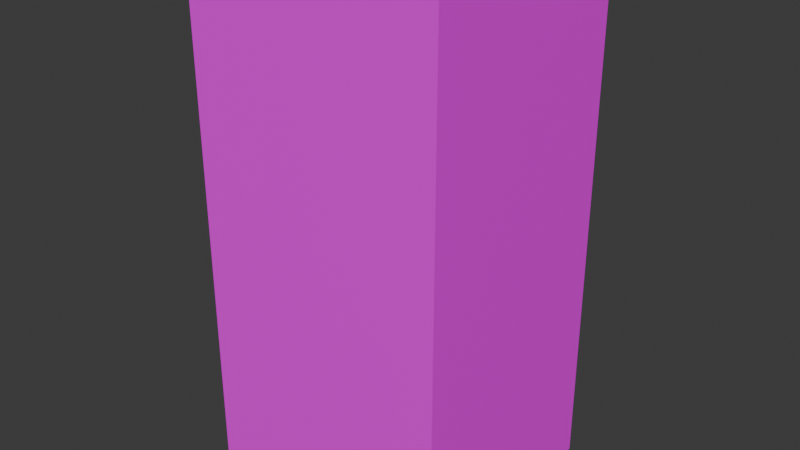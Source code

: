 # Source: fridge.blend  (saved by Blender 4.2.66; exported with 4.5.12 LTS)
import bpy
from mathutils import Matrix  # noqa: F401  (used for matrix-valued properties, if any)

bpy.ops.wm.read_factory_settings(use_empty=True)
scene = bpy.context.scene
scene.name = 'Scene'

# ---- images (referenced by path relative to the original .blend; pixels are not part of the script)
import os
ASSET_DIR = os.environ.get("B2B_ASSET_DIR", "")  # directory of the original .blend (textures are referenced by path, not embedded)
HERE = os.path.dirname(os.path.abspath(__file__))  # packed textures are extracted next to this script under _unpacked/

def load_image(name, relpath, width, height, colorspace="sRGB"):
    """Load a texture the original file referenced (path relative to the .blend, or extracted next to this script)."""
    p = next((c for c in (os.path.join(HERE, relpath), os.path.join(ASSET_DIR, relpath)) if relpath and os.path.exists(c)), "")
    if p:
        img = bpy.data.images.load(p, check_existing=True)
        img.name = name
    else:  # same state as the original file: an image datablock whose file is absent (Cycles renders it pink)
        img = bpy.data.images.new(name, width, height)
        img.source = "FILE"
        img.filepath = "//" + (relpath or name)
    img.colorspace_settings.name = colorspace
    return img
img_fridge_1_png = load_image('fridge_1.png', 'fridge_1.png', 1024, 1024, 'sRGB')

# ---- materials (node trees are filled in below, after node groups)
mat_material_001 = bpy.data.materials.new('Material.001')
mat_material_001.alpha_threshold = 0.0
mat_material_001.use_transparent_shadow = False
mat_material_001.roughness = 0.5
mat_material_001.line_color = (0.0, 0.0, 0.0, 1.0)
mat_material_004 = bpy.data.materials.new('Material.004')

# ---- material node trees
mat_material_001.use_nodes = True; mat_material_001.node_tree.nodes.clear()
_N = mat_material_001.node_tree.nodes; _L = mat_material_001.node_tree.links
n0 = _N.new('ShaderNodeOutputMaterial'); n0.name = 'Material Output'; n0.location = (300, 300)
n1 = _N.new('ShaderNodeBsdfPrincipled'); n1.name = 'Principled BSDF'; n1.location = (10, 300)
n1.inputs[3].default_value = 1.45
n2 = _N.new('ShaderNodeTexImage'); n2.name = 'Image Texture'; n2.location = (-280, 280)
n2.image = img_fridge_1_png
_L.new(n1.outputs[0], n0.inputs[0])
_L.new(n2.outputs[0], n1.inputs[0])
n0.is_active_output = True
mat_material_004.use_nodes = True; mat_material_004.node_tree.nodes.clear()
_N = mat_material_004.node_tree.nodes; _L = mat_material_004.node_tree.links
n0 = _N.new('ShaderNodeBsdfPrincipled'); n0.name = 'Principled BSDF'; n0.location = (10, 300)
n1 = _N.new('ShaderNodeOutputMaterial'); n1.name = 'Material Output'; n1.location = (300, 300)
n2 = _N.new('ShaderNodeTexImage'); n2.name = 'Image Texture'; n2.location = (-280, 280)
n2.image = img_fridge_1_png
_L.new(n0.outputs[0], n1.inputs[0])
_L.new(n2.outputs[0], n0.inputs[0])
n1.is_active_output = True

# ---- world
world_world = bpy.data.worlds.new('World'); scene.world = world_world
world_world.use_nodes = True; world_world.node_tree.nodes.clear()
_N = world_world.node_tree.nodes; _L = world_world.node_tree.links
n0 = _N.new('ShaderNodeOutputWorld'); n0.name = 'World Output'; n0.location = (300, 300)
n1 = _N.new('ShaderNodeBackground'); n1.name = 'Background'; n1.location = (10, 300)
n1.inputs[0].default_value = (0.05088, 0.05088, 0.05088, 1.0)
_L.new(n1.outputs[0], n0.inputs[0])
n0.is_active_output = True
world_world.color = (0.05088, 0.05088, 0.05088)
world_world.sun_shadow_jitter_overblur = 0.0

# ---- meshes
me_cube_001 = bpy.data.meshes.new('Cube.001')
me_cube_001.from_pydata([(2.17e-05, 0.09766, 2.018), (2.17e-05, 0.09766, -1.982), (2.17e-05, -0.1185, 2.018), (2.17e-05, -0.1185, -1.982), (-2.0, 0.09766, 2.018), (-2.0, 0.09766, -1.982), (-2.0, -0.1185, 2.018), (-2.0, -0.1185, -1.982)], [], [(0, 4, 6, 2), (3, 2, 6, 7), (7, 6, 4, 5), (5, 1, 3, 7), (1, 0, 2, 3), (5, 4, 0, 1)])
_uv = me_cube_001.uv_layers.new(name='UVMap')
_uv.uv.foreach_set('vector', [0.1211, 0.2285, 0.3711, 0.2285, 0.3711, 0.4785, 0.1211, 0.4785, 0.4251, 0.1356, 0.441, 0.9201, 0.02548, 0.9127, 0.06239, 0.1263, 0.425, 0.16, 0.4355, 0.916, 0.3318, 0.9191, 0.3194, 0.1561, 0.1152, 0.2441, 0.3652, 0.2441, 0.3652, 0.4941, 0.1152, 0.4941, 0.4258, 0.1621, 0.4375, 0.9219, 0.3301, 0.9199, 0.3184, 0.1582, 0.8003, 0.1458, 0.8158, 0.771, 0.4619, 0.7539, 0.5092, 0.1815])
me_cube_001.materials.append(mat_material_001)
me_cube_001.use_mirror_vertex_groups = False
me_cube_001.update()
me_cube_003 = bpy.data.meshes.new('Cube.003')
me_cube_003.from_pydata([(1.007, 0.8305, 0.8876), (1.007, -0.8285, 0.8876), (1.007, -0.8285, 0.1123), (-0.9931, 0.8305, 0.8876), (-0.9931, -0.8285, 0.8876), (-0.9931, -0.8285, 0.1123), (1.118, 1.001, 4.444), (1.007, 0.901, 4.333), (1.118, 1.001, -3.403e-05), (1.007, 0.901, 0.1111), (1.118, -0.999, 4.444), (1.118, -0.999, -3.403e-05), (-1.104, 1.001, 4.444), (-0.9931, 0.901, 4.333), (-1.104, 1.001, -3.403e-05), (-0.9931, 0.901, 0.1111), (-1.104, -0.999, 4.444), (-1.104, -0.999, -3.403e-05), (-0.9931, -0.999, 4.333), (1.007, -0.999, 4.333), (-0.9931, -0.999, 0.1111), (1.007, -0.999, 0.1111), (1.007, 0.901, 3.558), (1.007, -0.758, 4.333), (1.007, -0.758, 3.558), (-0.9931, 0.901, 3.558), (-0.9931, -0.758, 4.333), (-0.9931, -0.758, 3.558), (-0.9931, -0.798, 1.714), (-0.9931, -0.798, 1.767), (-0.9931, 0.9049, 1.714), (-0.9931, 0.9049, 1.767), (1.007, -0.798, 1.714), (1.007, -0.798, 1.767), (1.007, 0.9049, 1.714), (1.007, 0.9049, 1.767), (-0.9931, -0.798, 2.735), (-0.9931, -0.798, 2.785), (-0.9931, 0.9049, 2.735), (-0.9931, 0.9049, 2.785), (1.007, -0.798, 2.735), (1.007, -0.798, 2.785), (1.007, 0.9049, 2.735), (1.007, 0.9049, 2.785)], [], [(0, 3, 4, 1), (2, 1, 4, 5), (6, 12, 16, 10), (16, 17, 11, 10, 19, 21, 20, 18), (19, 10, 16, 18), (17, 16, 12, 14), (14, 8, 11, 17), (8, 6, 10, 11), (14, 12, 6, 8), (18, 13, 7, 19), (15, 13, 18, 20), (21, 9, 15, 20), (7, 9, 21, 19), (15, 9, 7, 13), (24, 23, 26, 27), (25, 22, 24, 27), (32, 33, 29, 28), (30, 34, 32, 28), (35, 31, 29, 33), (40, 41, 37, 36), (38, 42, 40, 36), (43, 39, 37, 41)])
_uv = me_cube_003.uv_layers.new(name='UVMap')
_uv.uv.foreach_set('vector', [0.7791, 0.03428, 0.7078, 0.129, 0.4558, 0.1329, 0.4832, 0.03135, 0.8191, 0.8006, 0.8279, 0.9695, 0.5124, 0.9666, 0.5222, 0.7742, 0.1082, 0.2416, 0.3582, 0.2416, 0.3582, 0.4916, 0.1082, 0.4916, 0.3691, 0.4883, 0.1191, 0.4883, 0.1191, 0.2383, 0.3691, 0.2383, 0.3629, 0.2508, 0.1254, 0.2508, 0.1254, 0.4758, 0.3629, 0.4758, 0.3629, 0.2508, 0.3691, 0.2383, 0.3691, 0.4883, 0.3629, 0.4758, 0.3941, 0.1844, 0.3853, 0.6343, 0.2866, 0.6343, 0.2954, 0.1844, 0.1275, 0.1727, 0.3775, 0.1727, 0.3775, 0.4227, 0.1275, 0.4227, 0.1099, 0.2117, 0.3599, 0.2117, 0.3599, 0.4617, 0.1099, 0.4617, 0.7796, 0.03364, 0.7093, 0.1293, 0.4583, 0.1303, 0.4817, 0.03169, 0.6793, 0.4497, 0.6793, 0.3897, 0.5943, 0.3897, 0.5943, 0.4497, 0.5784, 0.4595, 0.6917, 0.4533, 0.6874, 0.3733, 0.574, 0.3795, 0.6588, 0.4414, 0.6588, 0.3907, 0.5869, 0.3907, 0.5869, 0.4414, 0.6918, 0.3707, 0.577, 0.3803, 0.5838, 0.4613, 0.6986, 0.4518, 0.6094, 0.2297, 0.6094, 0.2964, 0.6761, 0.2964, 0.6761, 0.2297, 0.8193, 0.8008, 0.8281, 0.9697, 0.5137, 0.9658, 0.5215, 0.7764, 0.6246, 0.8926, 0.6846, 0.8957, 0.6815, 0.9558, 0.6215, 0.9527, 0.4814, 0.03084, 0.7819, 0.03453, 0.7099, 0.1277, 0.4568, 0.1344, 0.4816, 0.03205, 0.7804, 0.03437, 0.7107, 0.1294, 0.456, 0.1325, 0.4818, 0.03095, 0.7804, 0.03403, 0.7096, 0.1302, 0.456, 0.1327, 0.7398, 0.09128, 0.4704, 0.0926, 0.482, 0.0308, 0.7775, 0.03572, 0.4829, 0.03072, 0.7764, 0.03382, 0.7112, 0.1257, 0.4581, 0.1334, 0.7095, 0.128, 0.4571, 0.1342, 0.4829, 0.03184, 0.7772, 0.03553])
me_cube_003.materials.append(mat_material_004)
me_cube_003.use_mirror_vertex_groups = False
me_cube_003.update()

# ---- objects
ob_cube_001 = bpy.data.objects.new('Cube.001', me_cube_001)
ob_cube_003 = bpy.data.objects.new('Cube.003', me_cube_003)

# ---- transforms, parenting, visibility, modifiers, constraints
ob_cube_001.location = (1.0, -0.8567, 1.982)
ob_cube_001.scale = (1.0, 0.9, 1.0)
ob_cube_001.lock_rotations_4d = False
ob_cube_001.empty_display_type = 'ARROWS'
ob_cube_001.lineart.crease_threshold = 0.0
ob_cube_003.location = (-0.006232, -0.0008424, 3.067e-05)
ob_cube_003.scale = (0.9, 0.81, 0.9)
ob_cube_003.lock_rotations_4d = False
ob_cube_003.empty_display_type = 'ARROWS'
ob_cube_003.lineart.crease_threshold = 0.0

# ---- collection membership
scene.collection.objects.link(ob_cube_001)
scene.collection.objects.link(ob_cube_003)

# ---- scene / render settings (as saved in the file)
scene.frame_start = 1; scene.frame_end = 250; scene.frame_set(0)
scene.render.engine = 'BLENDER_EEVEE_NEXT'
bpy.context.view_layer.update()

# ---- added for rendering (the .blend has no active camera and no usable light): camera, sun
cam_auto = bpy.data.cameras.new('AutoCamera')
cam_auto.lens = 50.0
cam_auto.sensor_width = 36.0
cam_auto.clip_end = 1000.0
ob_auto_camera = bpy.data.objects.new('AutoCamera', cam_auto)
scene.collection.objects.link(ob_auto_camera)
ob_auto_camera.location = (4.45115, -5.41804, 5.56092)
ob_auto_camera.rotation_euler = (1.09748, -7.21219e-08, 0.694738)
scene.camera = ob_auto_camera
light_auto_sun = bpy.data.lights.new('AutoSun', 'SUN')
light_auto_sun.energy = 3.0
light_auto_sun.angle = 0.0523599
ob_auto_sun = bpy.data.objects.new('AutoSun', light_auto_sun)
scene.collection.objects.link(ob_auto_sun)
ob_auto_sun.rotation_euler = (0.872665, 0.174533, 0.523599)
bpy.context.view_layer.update()
